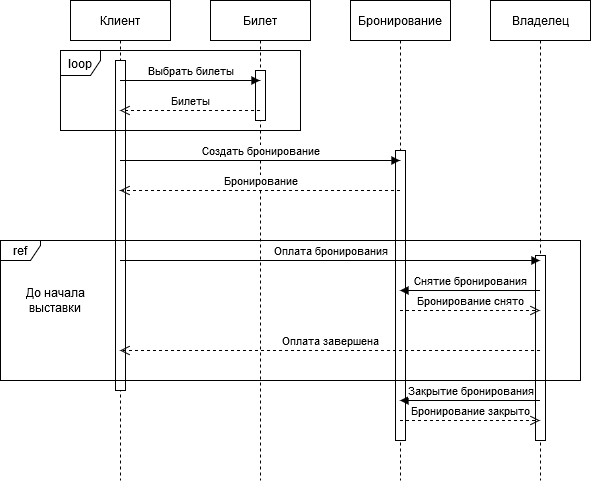

The diagram above was exported from draw.io. Its source (the exported page's mxGraphModel, read from the mxfile embedded in the PNG):
<mxGraphModel dx="1022" dy="432" grid="1" gridSize="10" guides="1" tooltips="1" connect="1" arrows="1" fold="1" page="1" pageScale="1" pageWidth="1100" pageHeight="850" background="#ffffff" math="0" shadow="0">
  <root>
    <mxCell id="0" />
    <mxCell id="1" parent="0" />
    <mxCell id="NXhqv8RxzGx85sPmvHw4-1" value="Клиент" style="shape=umlLifeline;perimeter=lifelinePerimeter;whiteSpace=wrap;html=1;container=1;collapsible=0;recursiveResize=0;outlineConnect=0;" parent="1" vertex="1">
      <mxGeometry x="180" y="40" width="100" height="480" as="geometry" />
    </mxCell>
    <mxCell id="NXhqv8RxzGx85sPmvHw4-5" value="" style="html=1;points=[];perimeter=orthogonalPerimeter;" parent="NXhqv8RxzGx85sPmvHw4-1" vertex="1">
      <mxGeometry x="45" y="60" width="10" height="330" as="geometry" />
    </mxCell>
    <mxCell id="NXhqv8RxzGx85sPmvHw4-2" value="Билет" style="shape=umlLifeline;perimeter=lifelinePerimeter;whiteSpace=wrap;html=1;container=1;collapsible=0;recursiveResize=0;outlineConnect=0;" parent="1" vertex="1">
      <mxGeometry x="320" y="40" width="100" height="480" as="geometry" />
    </mxCell>
    <mxCell id="NXhqv8RxzGx85sPmvHw4-6" value="" style="html=1;points=[];perimeter=orthogonalPerimeter;" parent="NXhqv8RxzGx85sPmvHw4-2" vertex="1">
      <mxGeometry x="45" y="70" width="10" height="50" as="geometry" />
    </mxCell>
    <mxCell id="NXhqv8RxzGx85sPmvHw4-3" value="Бронирование" style="shape=umlLifeline;perimeter=lifelinePerimeter;whiteSpace=wrap;html=1;container=1;collapsible=0;recursiveResize=0;outlineConnect=0;" parent="1" vertex="1">
      <mxGeometry x="460" y="40" width="100" height="480" as="geometry" />
    </mxCell>
    <mxCell id="NXhqv8RxzGx85sPmvHw4-10" value="" style="html=1;points=[];perimeter=orthogonalPerimeter;" parent="NXhqv8RxzGx85sPmvHw4-3" vertex="1">
      <mxGeometry x="45" y="150" width="10" height="290" as="geometry" />
    </mxCell>
    <mxCell id="NXhqv8RxzGx85sPmvHw4-4" value="Владелец" style="shape=umlLifeline;perimeter=lifelinePerimeter;whiteSpace=wrap;html=1;container=1;collapsible=0;recursiveResize=0;outlineConnect=0;" parent="1" vertex="1">
      <mxGeometry x="600" y="40" width="100" height="480" as="geometry" />
    </mxCell>
    <mxCell id="NXhqv8RxzGx85sPmvHw4-13" value="" style="html=1;points=[];perimeter=orthogonalPerimeter;" parent="NXhqv8RxzGx85sPmvHw4-4" vertex="1">
      <mxGeometry x="45" y="255" width="10" height="185" as="geometry" />
    </mxCell>
    <mxCell id="NXhqv8RxzGx85sPmvHw4-7" value="Выбрать билеты" style="html=1;verticalAlign=bottom;endArrow=block;" parent="1" source="NXhqv8RxzGx85sPmvHw4-1" target="NXhqv8RxzGx85sPmvHw4-2" edge="1">
      <mxGeometry width="80" relative="1" as="geometry">
        <mxPoint x="280" y="130" as="sourcePoint" />
        <mxPoint x="360" y="130" as="targetPoint" />
        <Array as="points">
          <mxPoint x="350" y="120" />
        </Array>
      </mxGeometry>
    </mxCell>
    <mxCell id="NXhqv8RxzGx85sPmvHw4-9" value="Билеты" style="html=1;verticalAlign=bottom;endArrow=open;dashed=1;endSize=8;" parent="1" source="NXhqv8RxzGx85sPmvHw4-2" target="NXhqv8RxzGx85sPmvHw4-1" edge="1">
      <mxGeometry relative="1" as="geometry">
        <mxPoint x="360" y="150" as="sourcePoint" />
        <mxPoint x="280" y="150" as="targetPoint" />
        <Array as="points">
          <mxPoint x="290" y="150" />
        </Array>
      </mxGeometry>
    </mxCell>
    <mxCell id="NXhqv8RxzGx85sPmvHw4-11" value="Создать бронирование" style="html=1;verticalAlign=bottom;endArrow=block;" parent="1" source="NXhqv8RxzGx85sPmvHw4-1" target="NXhqv8RxzGx85sPmvHw4-3" edge="1">
      <mxGeometry width="80" relative="1" as="geometry">
        <mxPoint x="360" y="180" as="sourcePoint" />
        <mxPoint x="440" y="180" as="targetPoint" />
        <Array as="points">
          <mxPoint x="410" y="200" />
        </Array>
      </mxGeometry>
    </mxCell>
    <mxCell id="NXhqv8RxzGx85sPmvHw4-12" value="Бронирование" style="html=1;verticalAlign=bottom;endArrow=open;dashed=1;endSize=8;" parent="1" source="NXhqv8RxzGx85sPmvHw4-3" target="NXhqv8RxzGx85sPmvHw4-1" edge="1">
      <mxGeometry relative="1" as="geometry">
        <mxPoint x="450" y="210" as="sourcePoint" />
        <mxPoint x="370" y="210" as="targetPoint" />
        <Array as="points">
          <mxPoint x="410" y="230" />
        </Array>
      </mxGeometry>
    </mxCell>
    <mxCell id="NXhqv8RxzGx85sPmvHw4-14" value="loop" style="shape=umlFrame;whiteSpace=wrap;html=1;width=40;height=25;" parent="1" vertex="1">
      <mxGeometry x="170" y="90" width="240" height="80" as="geometry" />
    </mxCell>
    <mxCell id="NXhqv8RxzGx85sPmvHw4-15" value="Оплата бронирования" style="html=1;verticalAlign=bottom;endArrow=block;" parent="1" source="NXhqv8RxzGx85sPmvHw4-1" target="NXhqv8RxzGx85sPmvHw4-4" edge="1">
      <mxGeometry width="80" relative="1" as="geometry">
        <mxPoint x="360" y="270" as="sourcePoint" />
        <mxPoint x="440" y="270" as="targetPoint" />
        <Array as="points">
          <mxPoint x="500" y="300" />
        </Array>
      </mxGeometry>
    </mxCell>
    <mxCell id="NXhqv8RxzGx85sPmvHw4-16" value="Снятие бронирования" style="html=1;verticalAlign=bottom;endArrow=block;" parent="1" source="NXhqv8RxzGx85sPmvHw4-4" target="NXhqv8RxzGx85sPmvHw4-3" edge="1">
      <mxGeometry width="80" relative="1" as="geometry">
        <mxPoint x="770" y="120" as="sourcePoint" />
        <mxPoint x="720" y="280" as="targetPoint" />
        <Array as="points">
          <mxPoint x="580" y="330" />
        </Array>
      </mxGeometry>
    </mxCell>
    <mxCell id="NXhqv8RxzGx85sPmvHw4-17" value="Бронирование снято" style="html=1;verticalAlign=bottom;endArrow=open;dashed=1;endSize=8;" parent="1" source="NXhqv8RxzGx85sPmvHw4-3" target="NXhqv8RxzGx85sPmvHw4-4" edge="1">
      <mxGeometry relative="1" as="geometry">
        <mxPoint x="720" y="320" as="sourcePoint" />
        <mxPoint x="640" y="320" as="targetPoint" />
        <Array as="points">
          <mxPoint x="580" y="350" />
        </Array>
      </mxGeometry>
    </mxCell>
    <mxCell id="NXhqv8RxzGx85sPmvHw4-18" value="Оплата завершена" style="html=1;verticalAlign=bottom;endArrow=open;dashed=1;endSize=8;" parent="1" source="NXhqv8RxzGx85sPmvHw4-4" target="NXhqv8RxzGx85sPmvHw4-1" edge="1">
      <mxGeometry relative="1" as="geometry">
        <mxPoint x="620" y="350" as="sourcePoint" />
        <mxPoint x="540" y="350" as="targetPoint" />
        <Array as="points">
          <mxPoint x="510" y="390" />
        </Array>
      </mxGeometry>
    </mxCell>
    <mxCell id="NXhqv8RxzGx85sPmvHw4-20" value="ref" style="shape=umlFrame;whiteSpace=wrap;html=1;width=40;height=20;" parent="1" vertex="1">
      <mxGeometry x="110" y="280" width="580" height="140" as="geometry" />
    </mxCell>
    <mxCell id="NXhqv8RxzGx85sPmvHw4-21" value="До начала выставки" style="text;html=1;strokeColor=none;fillColor=none;align=center;verticalAlign=middle;whiteSpace=wrap;rounded=0;" parent="1" vertex="1">
      <mxGeometry x="130" y="310" width="70" height="60" as="geometry" />
    </mxCell>
    <mxCell id="NXhqv8RxzGx85sPmvHw4-22" value="Закрытие бронирования" style="html=1;verticalAlign=bottom;endArrow=block;" parent="1" source="NXhqv8RxzGx85sPmvHw4-4" target="NXhqv8RxzGx85sPmvHw4-3" edge="1">
      <mxGeometry width="80" relative="1" as="geometry">
        <mxPoint x="640" y="450" as="sourcePoint" />
        <mxPoint x="720" y="450" as="targetPoint" />
        <Array as="points">
          <mxPoint x="590" y="440" />
        </Array>
      </mxGeometry>
    </mxCell>
    <mxCell id="NXhqv8RxzGx85sPmvHw4-23" value="Бронирование закрыто" style="html=1;verticalAlign=bottom;endArrow=open;dashed=1;endSize=8;" parent="1" source="NXhqv8RxzGx85sPmvHw4-3" target="NXhqv8RxzGx85sPmvHw4-4" edge="1">
      <mxGeometry relative="1" as="geometry">
        <mxPoint x="720" y="470" as="sourcePoint" />
        <mxPoint x="640" y="470" as="targetPoint" />
        <Array as="points">
          <mxPoint x="580" y="460" />
        </Array>
      </mxGeometry>
    </mxCell>
  </root>
</mxGraphModel>